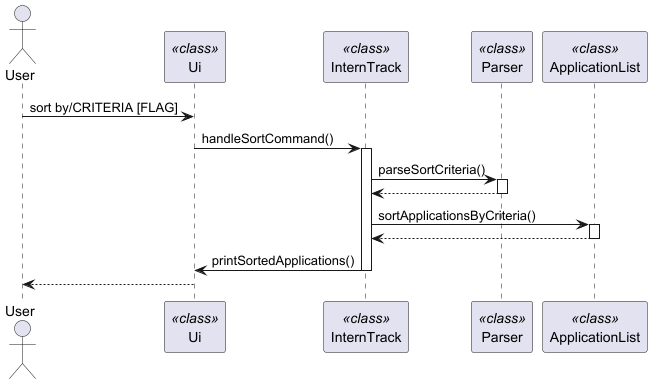

The diagram above was rendered by PlantUML. Its source (embedded in the PNG):
@startuml
actor User
participant "Ui" as  Ui<<class>>
participant "InternTrack" as InternTrack<<class>>
participant "Parser" as Parser<<class>>
participant "ApplicationList" as ApplicationList<<class>>

User -> Ui : sort by/CRITERIA [FLAG]
Ui -> InternTrack : handleSortCommand()
activate InternTrack
InternTrack -> Parser : parseSortCriteria()
activate Parser
Parser --> InternTrack :
deactivate Parser
InternTrack -> ApplicationList : sortApplicationsByCriteria()
activate ApplicationList
ApplicationList --> InternTrack
deactivate ApplicationList
InternTrack ->Ui :printSortedApplications()
deactivate InternTrack
Ui-->User
@enduml